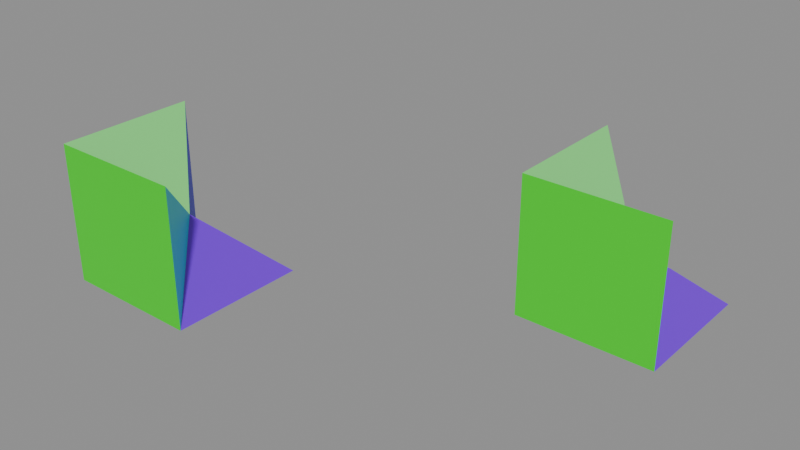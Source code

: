 # Source: Saddle_test_2.blend  (saved by Blender 5.2.42; exported with 4.5.12 LTS)
import bpy
from mathutils import Matrix  # noqa: F401  (used for matrix-valued properties, if any)

bpy.ops.wm.read_factory_settings(use_empty=True)
scene = bpy.context.scene
scene.name = 'Scene'

# ---- materials (node trees are filled in below, after node groups)
mat_material = bpy.data.materials.new('Material')
mat_material_001 = bpy.data.materials.new('Material.001')
mat_material_002 = bpy.data.materials.new('Material.002')
mat_material_003 = bpy.data.materials.new('Material.003')
mat_material_004 = bpy.data.materials.new('Material.004')
mat_material_005 = bpy.data.materials.new('Material.005')
mat_material_006 = bpy.data.materials.new('Material.006')

# ---- node groups
ng_geometry_nodes_001 = bpy.data.node_groups.new('Geometry Nodes.001', 'GeometryNodeTree')
_s = ng_geometry_nodes_001.interface.new_socket(name='Geometry', in_out='OUTPUT', socket_type='NodeSocketGeometry')
_s = ng_geometry_nodes_001.interface.new_socket(name='Geometry', in_out='INPUT', socket_type='NodeSocketGeometry')
ng_geometry_nodes_001.is_modifier = True
_N = ng_geometry_nodes_001.nodes; _L = ng_geometry_nodes_001.links
n0 = _N.new('NodeGroupInput'); n0.name = 'Group Input'; n0.location = (-335, 182)
n1 = _N.new('NodeGroupOutput'); n1.name = 'Group Output'; n1.location = (200, 0)
n2 = _N.new('NodeUndefined'); n2.name = 'Mesh Bevel'; n2.location = (-80, 100)
n2.inputs[8].default_value = False
n2.inputs[9].default_value = 0.0
n2.inputs[10].default_value = 6
n2.inputs[11].default_value = 0.5
n3 = _N.new('ShaderNodeValue'); n3.name = 'Value'; n3.location = (-264, -3)
n3.outputs[0].default_value = 0.6
n4 = _N.new('GeometryNodeInputNamedAttribute'); n4.name = 'Named Attribute'; n4.location = (-473, 72)
n4.inputs[0].default_value = 'bevel_weight_vert'
_L.new(n2.outputs[0], n1.inputs[0])
_L.new(n0.outputs[0], n2.inputs[0])
_L.new(n4.outputs[0], n2.inputs[1])
_L.new(n3.outputs[0], n2.inputs[3])
_L.new(n3.outputs[0], n2.inputs[4])
_L.new(n3.outputs[0], n2.inputs[5])
_L.new(n3.outputs[0], n2.inputs[6])
_L.new(n3.outputs[0], n2.inputs[7])
n1.is_active_output = True

# ---- material node trees
mat_material.use_nodes = True; mat_material.node_tree.nodes.clear()
_N = mat_material.node_tree.nodes; _L = mat_material.node_tree.links
n0 = _N.new('ShaderNodeBsdfPrincipled'); n0.name = 'Principled BSDF'; n0.location = (-200, 100)
n0.inputs[0].default_value = (0.01376, 0.8, 0.0, 1.0)
n1 = _N.new('ShaderNodeOutputMaterial'); n1.name = 'Material Output'; n1.location = (200, 100)
_L.new(n0.outputs[0], n1.inputs[0])
n1.is_active_output = True
mat_material_001.use_nodes = True; mat_material_001.node_tree.nodes.clear()
_N = mat_material_001.node_tree.nodes; _L = mat_material_001.node_tree.links
n0 = _N.new('ShaderNodeBsdfPrincipled'); n0.name = 'Principled BSDF'; n0.location = (-200, 100)
n0.inputs[0].default_value = (0.8, 0.106, 0.004525, 1.0)
n1 = _N.new('ShaderNodeOutputMaterial'); n1.name = 'Material Output'; n1.location = (200, 100)
_L.new(n0.outputs[0], n1.inputs[0])
n1.is_active_output = True
mat_material_002.use_nodes = True; mat_material_002.node_tree.nodes.clear()
_N = mat_material_002.node_tree.nodes; _L = mat_material_002.node_tree.links
n0 = _N.new('ShaderNodeBsdfPrincipled'); n0.name = 'Principled BSDF'; n0.location = (-200, 100)
n0.inputs[0].default_value = (0.00436, 0.6748, 0.8, 1.0)
n1 = _N.new('ShaderNodeOutputMaterial'); n1.name = 'Material Output'; n1.location = (200, 100)
_L.new(n0.outputs[0], n1.inputs[0])
n1.is_active_output = True
mat_material_003.use_nodes = True; mat_material_003.node_tree.nodes.clear()
_N = mat_material_003.node_tree.nodes; _L = mat_material_003.node_tree.links
n0 = _N.new('ShaderNodeBsdfPrincipled'); n0.name = 'Principled BSDF'; n0.location = (-200, 100)
n0.inputs[0].default_value = (0.1884, 0.007193, 0.8, 1.0)
n1 = _N.new('ShaderNodeOutputMaterial'); n1.name = 'Material Output'; n1.location = (200, 100)
_L.new(n0.outputs[0], n1.inputs[0])
n1.is_active_output = True
mat_material_004.use_nodes = True; mat_material_004.node_tree.nodes.clear()
_N = mat_material_004.node_tree.nodes; _L = mat_material_004.node_tree.links
n0 = _N.new('ShaderNodeBsdfPrincipled'); n0.name = 'Principled BSDF'; n0.location = (-200, 100)
n0.inputs[0].default_value = (0.7657, 0.8, 0.0002026, 1.0)
n1 = _N.new('ShaderNodeOutputMaterial'); n1.name = 'Material Output'; n1.location = (200, 100)
_L.new(n0.outputs[0], n1.inputs[0])
n1.is_active_output = True
mat_material_005.use_nodes = True; mat_material_005.node_tree.nodes.clear()
_N = mat_material_005.node_tree.nodes; _L = mat_material_005.node_tree.links
n0 = _N.new('ShaderNodeBsdfPrincipled'); n0.name = 'Principled BSDF'; n0.location = (-200, 100)
n0.inputs[0].default_value = (0.005907, 0.002238, 0.8, 1.0)
n1 = _N.new('ShaderNodeOutputMaterial'); n1.name = 'Material Output'; n1.location = (200, 100)
_L.new(n0.outputs[0], n1.inputs[0])
n1.is_active_output = True
mat_material_006.use_nodes = True; mat_material_006.node_tree.nodes.clear()
_N = mat_material_006.node_tree.nodes; _L = mat_material_006.node_tree.links
n0 = _N.new('ShaderNodeBsdfPrincipled'); n0.name = 'Principled BSDF'; n0.location = (-200, 100)
n0.inputs[0].default_value = (0.1954, 0.8, 0.1998, 1.0)
n1 = _N.new('ShaderNodeOutputMaterial'); n1.name = 'Material Output'; n1.location = (200, 100)
_L.new(n0.outputs[0], n1.inputs[0])
n1.is_active_output = True

# ---- meshes
me_test_object = bpy.data.meshes.new('test_object')
me_test_object.from_pydata([(1.0, 1.0, -1.0), (1.0, -1.0, -1.0), (-1.0, -1.0, -1.0), (-1.0, 1.0, -1.0), (0.01722, 0.09236, -0.09951), (1.0, -1.0, 1.0), (-1.0, -1.0, 1.0), (-1.0, 1.0, 1.0)], [], [(0, 1, 2, 3), (5, 4, 6), (4, 5, 1), (1, 5, 6, 2), (2, 6, 7, 3), (4, 0, 3), (4, 7, 6), (0, 4, 1), (7, 4, 3)])
me_test_object.polygons.foreach_set('material_index', [0, 1, 2, 0, 0, 4, 6, 3, 5])
_uv = me_test_object.uv_layers.new(name='UVMap')
_uv.uv.foreach_set('vector', [0.1709, 0.5875, 0.0001142, 0.3461, 0.2396, 0.2518, 0.4288, 0.4522, 0.8548, 0.4509, 0.7361, 0.2191, 0.9999, 0.2249, 0.7361, 0.2191, 0.8548, 0.4509, 0.5818, 0.4102, 0.0001142, 0.3461, 0.0001142, 0.0001142, 0.3465, 0.01657, 0.2396, 0.2518, 0.2396, 0.2518, 0.3465, 0.01657, 0.5816, 0.196, 0.4288, 0.4522, 0.3757, 0.683, 0.1709, 0.5875, 0.4288, 0.4522, 0.7361, 0.2191, 0.8538, 0.0001142, 0.9999, 0.2249, 0.1709, 0.5875, 0.3757, 0.683, 0.2133, 0.8622, 0.8538, 0.0001142, 0.7361, 0.2191, 0.5818, 0.04524])
me_test_object.materials.append(mat_material)
me_test_object.materials.append(mat_material_001)
me_test_object.materials.append(mat_material_002)
me_test_object.materials.append(mat_material_003)
me_test_object.materials.append(mat_material_004)
me_test_object.materials.append(mat_material_005)
me_test_object.materials.append(mat_material_006)
me_test_object.update()
me_modifier_object = bpy.data.meshes.new('modifier_object')
me_modifier_object.from_pydata([(1.0, 1.0, -1.0), (1.0, -1.0, -1.0), (-1.0, -1.0, -1.0), (-1.0, 1.0, -1.0), (0.01722, 0.09236, -0.09951), (1.0, -1.0, 1.0), (-1.0, -1.0, 1.0), (-1.0, 1.0, 1.0)], [], [(0, 1, 2, 3), (5, 4, 6), (4, 5, 1), (1, 5, 6, 2), (2, 6, 7, 3), (4, 0, 3), (4, 7, 6), (0, 4, 1), (7, 4, 3)])
me_modifier_object.polygons.foreach_set('material_index', [0, 1, 2, 0, 0, 4, 6, 3, 5])
_uv = me_modifier_object.uv_layers.new(name='UVMap')
_uv.uv.foreach_set('vector', [0.1709, 0.5875, 0.0001142, 0.3461, 0.2396, 0.2518, 0.4288, 0.4522, 0.8548, 0.4509, 0.7361, 0.2191, 0.9999, 0.2249, 0.7361, 0.2191, 0.8548, 0.4509, 0.5818, 0.4102, 0.0001142, 0.3461, 0.0001142, 0.0001142, 0.3465, 0.01657, 0.2396, 0.2518, 0.2396, 0.2518, 0.3465, 0.01657, 0.5816, 0.196, 0.4288, 0.4522, 0.3757, 0.683, 0.1709, 0.5875, 0.4288, 0.4522, 0.7361, 0.2191, 0.8538, 0.0001142, 0.9999, 0.2249, 0.1709, 0.5875, 0.3757, 0.683, 0.2133, 0.8622, 0.8538, 0.0001142, 0.7361, 0.2191, 0.5818, 0.04524])
me_modifier_object.materials.append(mat_material)
me_modifier_object.materials.append(mat_material_001)
me_modifier_object.materials.append(mat_material_002)
me_modifier_object.materials.append(mat_material_003)
me_modifier_object.materials.append(mat_material_004)
me_modifier_object.materials.append(mat_material_005)
me_modifier_object.materials.append(mat_material_006)
me_modifier_object.update()
me_test_object_002 = bpy.data.meshes.new('test_object.002')
me_test_object_002.from_pydata([(1.0, 1.0, -1.0), (1.0, -1.0, -1.0), (-1.0, -1.0, -1.0), (-1.0, 1.0, -1.0), (1.0, -1.0, 1.0), (-1.0, -1.0, 1.0), (-1.0, 1.0, 1.0), (-0.3563, 0.4257, -0.4302), (-0.3313, 0.4033, 0.2772), (-0.312, -0.2612, 0.2563), (0.3385, -0.2648, 0.26), (0.3594, -0.288, -0.413), (0.3829, 0.4301, -0.4345), (-0.273, 0.3513, -0.33), (-0.2181, 0.3024, -0.2132), (-0.1943, 0.2811, -0.08604), (-0.2456, 0.3525, -0.3576), (-0.1845, 0.3007, -0.2794), (-0.1459, 0.2532, -0.1874), (-0.1345, 0.226, -0.08815), (-0.1196, 0.3061, -0.3116), (-0.08819, 0.2573, -0.2461), (-0.06891, 0.2058, -0.171), (-0.06956, 0.1657, -0.08985), (0.0157, 0.08486, -0.09176), (-0.2536, 0.3089, 0.1932), (-0.2029, 0.1991, 0.1384), (-0.1813, 0.07988, 0.115), (-0.2554, 0.3356, 0.1668), (-0.2024, 0.2622, 0.1061), (-0.1536, 0.1753, 0.06758), (-0.1261, 0.08172, 0.0564), (-0.209, 0.2942, 0.04354), (-0.1592, 0.2322, 0.01207), (-0.1064, 0.1606, -0.007726), (-0.06568, 0.08318, -0.00737), (-0.214, -0.1832, 0.1779), (-0.1031, -0.1341, 0.1284), (0.0149, -0.1158, 0.11), (-0.2401, -0.1574, 0.1786), (-0.1652, -0.1014, 0.126), (-0.07774, -0.0669, 0.07829), (0.01495, -0.05923, 0.05305), (-0.1959, -0.04163, 0.1308), (-0.1335, -0.01278, 0.08191), (-0.06164, 0.004776, 0.03021), (0.01539, 0.002383, -0.008957), (0.2684, -0.1869, 0.1546), (0.2255, -0.1391, 0.03714), (0.2115, -0.1236, -0.08605), (0.2423, -0.1858, 0.1804), (0.1911, -0.1336, 0.1008), (0.161, -0.08732, 0.008657), (0.1565, -0.06422, -0.08772), (0.1325, -0.1354, 0.1297), (0.1065, -0.08761, 0.0644), (0.09184, -0.03741, -0.01032), (0.0965, 0.0001352, -0.08981), (0.2849, -0.1765, -0.3448), (0.2392, -0.0516, -0.3029), (0.2245, 0.07988, -0.2895), (0.2831, -0.2031, -0.3178), (0.2323, -0.1186, -0.267), (0.1874, -0.02102, -0.2378), (0.1649, 0.08128, -0.2337), (0.233, -0.1475, -0.2068), (0.1862, -0.07868, -0.1814), (0.1373, -0.0002259, -0.1677), (0.1004, 0.08314, -0.1729), (0.2739, 0.3555, -0.3606), (0.149, 0.3077, -0.3132), (0.01491, 0.2889, -0.2945), (0.3014, 0.328, -0.3599), (0.2174, 0.2723, -0.3085), (0.1196, 0.2388, -0.2622), (0.01539, 0.231, -0.237), (0.2478, 0.2091, -0.3108), (0.1787, 0.181, -0.263), (0.09988, 0.1649, -0.213), (0.01544, 0.168, -0.1745)], [], [(0, 1, 2, 3), (1, 4, 5, 2), (2, 5, 6, 3), (7, 13, 17, 16), (13, 14, 18, 17), (14, 15, 19, 18), (16, 17, 21, 20), (17, 18, 22, 21), (18, 19, 23, 22), (20, 21, 75, 71), (21, 22, 79, 75), (22, 23, 24, 79), (8, 25, 29, 28), (25, 26, 30, 29), (26, 27, 31, 30), (28, 29, 33, 32), (29, 30, 34, 33), (30, 31, 35, 34), (32, 33, 19, 15), (33, 34, 23, 19), (34, 35, 24, 23), (9, 36, 40, 39), (36, 37, 41, 40), (37, 38, 42, 41), (39, 40, 44, 43), (40, 41, 45, 44), (41, 42, 46, 45), (43, 44, 31, 27), (44, 45, 35, 31), (45, 46, 24, 35), (10, 47, 51, 50), (47, 48, 52, 51), (48, 49, 53, 52), (50, 51, 55, 54), (51, 52, 56, 55), (52, 53, 57, 56), (54, 55, 42, 38), (55, 56, 46, 42), (56, 57, 24, 46), (11, 58, 62, 61), (58, 59, 63, 62), (59, 60, 64, 63), (61, 62, 66, 65), (62, 63, 67, 66), (63, 64, 68, 67), (65, 66, 53, 49), (66, 67, 57, 53), (67, 68, 24, 57), (12, 69, 73, 72), (69, 70, 74, 73), (70, 71, 75, 74), (72, 73, 77, 76), (73, 74, 78, 77), (74, 75, 79, 78), (76, 77, 64, 60), (77, 78, 68, 64), (78, 79, 24, 68), (4, 10, 50, 54, 38, 37, 36, 9, 5), (11, 61, 65, 49, 48, 47, 10, 4, 1), (7, 16, 20, 71, 70, 69, 12, 0, 3), (9, 39, 43, 27, 26, 25, 8, 6, 5), (0, 12, 72, 76, 60, 59, 58, 11, 1), (6, 8, 28, 32, 15, 14, 13, 7, 3)])
me_test_object_002.polygons.foreach_set('material_index', [0, 0, 0, 5, 5, 5, 5, 5, 5, 5, 5, 5, 6, 6, 6, 6, 6, 6, 6, 6, 6, 1, 1, 1, 1, 1, 1, 1, 1, 1, 2, 2, 2, 2, 2, 2, 2, 2, 2, 3, 3, 3, 3, 3, 3, 3, 3, 3, 4, 4, 4, 4, 4, 4, 4, 4, 4, 1, 2, 4, 6, 3, 5])
_uv = me_test_object_002.uv_layers.new(name='UVMap')
_uv.uv.foreach_set('vector', [0.1709, 0.5875, 0.0001142, 0.3461, 0.2396, 0.2518, 0.4288, 0.4522, 0.0001142, 0.3461, 0.0001142, 0.0001142, 0.3465, 0.01657, 0.2396, 0.2518, 0.2396, 0.2518, 0.3465, 0.01657, 0.5816, 0.196, 0.4288, 0.4522, 0.6794, 0.1552, 0.6957, 0.1689, 0.7044, 0.1824, 0.6924, 0.1723, 0.6957, 0.1689, 0.7133, 0.1767, 0.7188, 0.1885, 0.7044, 0.1824, 0.7133, 0.1767, 0.7346, 0.1809, 0.7365, 0.1927, 0.7188, 0.1885, 0.6924, 0.1723, 0.7044, 0.1824, 0.7118, 0.1955, 0.7015, 0.1891, 0.7044, 0.1824, 0.7188, 0.1885, 0.7222, 0.2016, 0.7118, 0.1955, 0.7188, 0.1885, 0.7365, 0.1927, 0.7358, 0.2034, 0.7222, 0.2016, 0.7015, 0.1891, 0.7118, 0.1955, 0.7152, 0.2088, 0.7065, 0.2046, 0.7118, 0.1955, 0.7222, 0.2016, 0.7247, 0.2134, 0.7152, 0.2088, 0.7222, 0.2016, 0.7358, 0.2034, 0.7366, 0.2193, 0.7247, 0.2134, 0.7764, 0.1441, 0.7693, 0.1636, 0.7599, 0.1763, 0.7642, 0.1614, 0.7693, 0.1636, 0.7681, 0.1818, 0.7593, 0.1911, 0.7599, 0.1763, 0.7681, 0.1818, 0.772, 0.2015, 0.7619, 0.2079, 0.7593, 0.1911, 0.7642, 0.1614, 0.7599, 0.1763, 0.7495, 0.1869, 0.7516, 0.175, 0.7599, 0.1763, 0.7593, 0.1911, 0.7484, 0.199, 0.7495, 0.1869, 0.7593, 0.1911, 0.7619, 0.2079, 0.7517, 0.2117, 0.7484, 0.199, 0.7516, 0.175, 0.7495, 0.1869, 0.7365, 0.1927, 0.7346, 0.1809, 0.7495, 0.1869, 0.7484, 0.199, 0.7358, 0.2034, 0.7365, 0.1927, 0.7484, 0.199, 0.7517, 0.2117, 0.7366, 0.2193, 0.7358, 0.2034, 0.8215, 0.221, 0.8008, 0.2234, 0.7856, 0.2209, 0.8008, 0.2181, 0.8008, 0.2234, 0.7842, 0.2305, 0.7722, 0.2269, 0.7856, 0.2209, 0.7842, 0.2305, 0.7688, 0.2429, 0.7586, 0.2368, 0.7722, 0.2269, 0.8008, 0.2181, 0.7856, 0.2209, 0.7721, 0.2165, 0.7836, 0.2133, 0.7856, 0.2209, 0.7722, 0.2269, 0.7606, 0.2209, 0.7721, 0.2165, 0.7722, 0.2269, 0.7586, 0.2368, 0.7507, 0.2292, 0.7606, 0.2209, 0.7836, 0.2133, 0.7721, 0.2165, 0.7619, 0.2079, 0.772, 0.2015, 0.7721, 0.2165, 0.7606, 0.2209, 0.7517, 0.2117, 0.7619, 0.2079, 0.7606, 0.2209, 0.7507, 0.2292, 0.7366, 0.2193, 0.7517, 0.2117, 0.7749, 0.2949, 0.7628, 0.2778, 0.758, 0.2633, 0.7677, 0.2754, 0.7628, 0.2778, 0.7481, 0.2662, 0.746, 0.254, 0.758, 0.2633, 0.7481, 0.2662, 0.7317, 0.2608, 0.7332, 0.2492, 0.746, 0.254, 0.7677, 0.2754, 0.758, 0.2633, 0.7556, 0.2495, 0.7639, 0.2583, 0.758, 0.2633, 0.746, 0.254, 0.7461, 0.2412, 0.7556, 0.2495, 0.746, 0.254, 0.7332, 0.2492, 0.7348, 0.2366, 0.7461, 0.2412, 0.7639, 0.2583, 0.7556, 0.2495, 0.7586, 0.2368, 0.7688, 0.2429, 0.7556, 0.2495, 0.7461, 0.2412, 0.7507, 0.2292, 0.7586, 0.2368, 0.7461, 0.2412, 0.7348, 0.2366, 0.7366, 0.2193, 0.7507, 0.2292, 0.3192, 0.7454, 0.3309, 0.7279, 0.3428, 0.7183, 0.3342, 0.7311, 0.3309, 0.7279, 0.3369, 0.7094, 0.3477, 0.7034, 0.3428, 0.7183, 0.3369, 0.7094, 0.3383, 0.6877, 0.3498, 0.6855, 0.3477, 0.7034, 0.3342, 0.7311, 0.3428, 0.7183, 0.3543, 0.7104, 0.3486, 0.721, 0.3428, 0.7183, 0.3477, 0.7034, 0.3597, 0.6993, 0.3543, 0.7104, 0.3477, 0.7034, 0.3498, 0.6855, 0.3609, 0.6858, 0.3597, 0.6993, 0.3486, 0.721, 0.3543, 0.7104, 0.3659, 0.7066, 0.3616, 0.7156, 0.3543, 0.7104, 0.3597, 0.6993, 0.3705, 0.6968, 0.3659, 0.7066, 0.3597, 0.6993, 0.3609, 0.6858, 0.3757, 0.683, 0.3705, 0.6968, 0.2995, 0.6475, 0.32, 0.6534, 0.3328, 0.6623, 0.3173, 0.6587, 0.32, 0.6534, 0.3402, 0.6535, 0.3492, 0.6622, 0.3328, 0.6623, 0.3402, 0.6535, 0.3591, 0.6478, 0.364, 0.6581, 0.3492, 0.6622, 0.3173, 0.6587, 0.3328, 0.6623, 0.3435, 0.6725, 0.3311, 0.6708, 0.3328, 0.6623, 0.3492, 0.6622, 0.3566, 0.6729, 0.3435, 0.6725, 0.3492, 0.6622, 0.364, 0.6581, 0.3695, 0.6694, 0.3566, 0.6729, 0.3311, 0.6708, 0.3435, 0.6725, 0.3498, 0.6855, 0.3383, 0.6877, 0.3435, 0.6725, 0.3566, 0.6729, 0.3609, 0.6858, 0.3498, 0.6855, 0.3566, 0.6729, 0.3695, 0.6694, 0.3757, 0.683, 0.3609, 0.6858, 0.8548, 0.4509, 0.7749, 0.2949, 0.7677, 0.2754, 0.7639, 0.2583, 0.7688, 0.2429, 0.7842, 0.2305, 0.8008, 0.2234, 0.8215, 0.221, 0.9999, 0.2249, 0.6824, 0.2856, 0.6978, 0.2713, 0.7146, 0.2629, 0.7317, 0.2608, 0.7481, 0.2662, 0.7628, 0.2778, 0.7749, 0.2949, 0.8548, 0.4509, 0.5818, 0.4102, 0.3952, 0.5982, 0.3872, 0.6188, 0.375, 0.6356, 0.3591, 0.6478, 0.3402, 0.6535, 0.32, 0.6534, 0.2995, 0.6475, 0.1709, 0.5875, 0.4288, 0.4522, 0.8215, 0.221, 0.8008, 0.2181, 0.7836, 0.2133, 0.772, 0.2015, 0.7681, 0.1818, 0.7693, 0.1636, 0.7764, 0.1441, 0.8538, 0.0001142, 0.9999, 0.2249, 0.1709, 0.5875, 0.2995, 0.6475, 0.3173, 0.6587, 0.3311, 0.6708, 0.3383, 0.6877, 0.3369, 0.7094, 0.3309, 0.7279, 0.3192, 0.7454, 0.2133, 0.8622, 0.8538, 0.0001142, 0.7764, 0.1441, 0.7642, 0.1614, 0.7516, 0.175, 0.7346, 0.1809, 0.7133, 0.1767, 0.6957, 0.1689, 0.6794, 0.1552, 0.5818, 0.04524])
me_test_object_002.materials.append(mat_material)
me_test_object_002.materials.append(mat_material_001)
me_test_object_002.materials.append(mat_material_002)
me_test_object_002.materials.append(mat_material_003)
me_test_object_002.materials.append(mat_material_004)
me_test_object_002.materials.append(mat_material_005)
me_test_object_002.materials.append(mat_material_006)
me_test_object_002.update()

# ---- objects
ob_test_object = bpy.data.objects.new('test_object', me_test_object)
ob_modifier_object = bpy.data.objects.new('modifier_object', me_modifier_object)
ob_expected_object = bpy.data.objects.new('expected_object', me_test_object_002)

# ---- transforms, parenting, visibility, modifiers, constraints
ob_test_object.location = (0.0, 0.0, 0.0)
_m = ob_test_object.modifiers.new('GeometryNodes', 'NODES')
_m.node_group = ng_geometry_nodes_001
ob_modifier_object.location = (-5.0, 0.0, 0.0)
_m = ob_modifier_object.modifiers.new('Bevel', 'BEVEL')
_m.width = 0.6
_m.width_pct = 0.6
_m.segments = 6
_m.affect = 'VERTICES'
_m.limit_method = 'WEIGHT'
_m.use_clamp_overlap = False
ob_expected_object.location = (0.0, 3.0, 0.0)

# ---- collection membership
scene.collection.objects.link(ob_test_object)
scene.collection.objects.link(ob_modifier_object)
scene.collection.objects.link(ob_expected_object)

# ---- scene / render settings (as saved in the file)
scene.frame_start = 1; scene.frame_end = 250; scene.frame_set(1)
scene.render.engine = 'BLENDER_EEVEE_NEXT'
scene.render.bake_bias = 0.0
scene.render.bake_samples = 0
scene.cycles.sampling_pattern = 'TABULATED_SOBOL'
scene.eevee.use_volume_custom_range = False
scene.eevee.fast_gi_thickness_far = 0.0
bpy.context.view_layer.update()

# ---- added for rendering (the .blend has no active camera and no usable light): camera, sun + grey world if the file has none
cam_auto = bpy.data.cameras.new('AutoCamera')
cam_auto.lens = 50.0
cam_auto.sensor_width = 36.0
cam_auto.clip_end = 1000.0
ob_auto_camera = bpy.data.objects.new('AutoCamera', cam_auto)
scene.collection.objects.link(ob_auto_camera)
ob_auto_camera.location = (5.67136, -8.30564, 6.53709)
ob_auto_camera.rotation_euler = (1.09748, -7.21219e-08, 0.694738)
scene.camera = ob_auto_camera
light_auto_sun = bpy.data.lights.new('AutoSun', 'SUN')
light_auto_sun.energy = 3.0
light_auto_sun.angle = 0.0523599
ob_auto_sun = bpy.data.objects.new('AutoSun', light_auto_sun)
scene.collection.objects.link(ob_auto_sun)
ob_auto_sun.rotation_euler = (0.872665, 0.174533, 0.523599)
if scene.world is None:
    world_auto = bpy.data.worlds.new('AutoWorld')
    world_auto.color = (0.3, 0.3, 0.3)
    scene.world = world_auto
bpy.context.view_layer.update()
